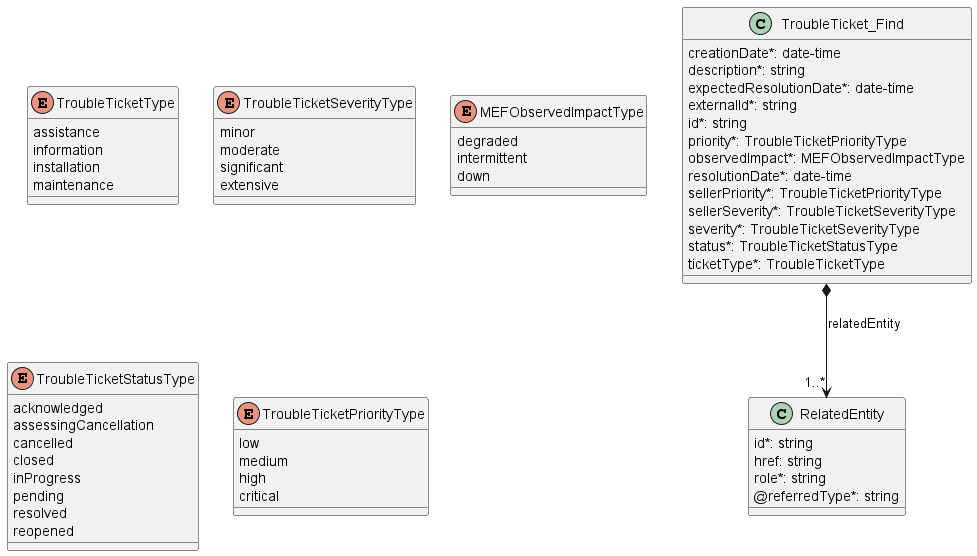

The diagram above was rendered by PlantUML. Its source (embedded in the PNG):
@startuml

class RelatedEntity {

    id*: string
    href: string
    role*: string
    @referredType*: string
}



class TroubleTicket_Find {

    creationDate*: date-time
    description*: string
    expectedResolutionDate*: date-time
    externalId*: string
    id*: string
    priority*: TroubleTicketPriorityType
    observedImpact*: MEFObservedImpactType
    resolutionDate*: date-time
    sellerPriority*: TroubleTicketPriorityType
    sellerSeverity*: TroubleTicketSeverityType
    severity*: TroubleTicketSeverityType
    status*: TroubleTicketStatusType
    ticketType*: TroubleTicketType
}

TroubleTicket_Find *-->"1..*" RelatedEntity : relatedEntity
enum TroubleTicketType {

    assistance
    information
    installation
    maintenance
}

enum TroubleTicketSeverityType {

    minor
    moderate
    significant
    extensive
}
enum MEFObservedImpactType {

    degraded
    intermittent
    down
}

enum TroubleTicketStatusType {

    acknowledged
    assessingCancellation
    cancelled
    closed
    inProgress
    pending
    resolved
    reopened
}
enum TroubleTicketPriorityType {

    low
    medium
    high
    critical
}

@enduml